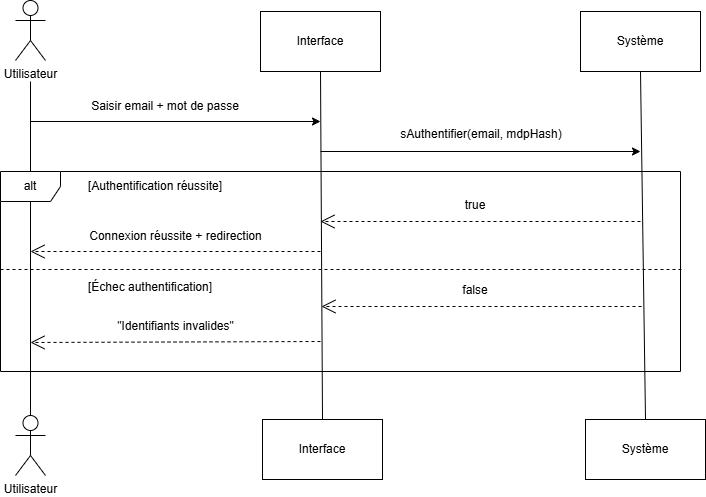

The diagram above was exported from draw.io. Its source (the exported page's mxGraphModel, read from the mxfile embedded in the PNG):
<mxGraphModel dx="1026" dy="632" grid="1" gridSize="10" guides="1" tooltips="1" connect="1" arrows="1" fold="1" page="1" pageScale="1" pageWidth="827" pageHeight="1169" math="0" shadow="0">
  <root>
    <mxCell id="0" />
    <mxCell id="1" parent="0" />
    <mxCell id="DB3gwe2NusTavupRrqYq-1" value="Utilisateur" style="shape=umlActor;verticalLabelPosition=bottom;verticalAlign=top;html=1;outlineConnect=0;" vertex="1" parent="1">
      <mxGeometry x="65" y="39" width="30" height="60" as="geometry" />
    </mxCell>
    <mxCell id="DB3gwe2NusTavupRrqYq-2" value="Interface" style="rounded=0;whiteSpace=wrap;html=1;" vertex="1" parent="1">
      <mxGeometry x="310" y="50" width="120" height="60" as="geometry" />
    </mxCell>
    <mxCell id="DB3gwe2NusTavupRrqYq-3" value="Système" style="rounded=0;whiteSpace=wrap;html=1;" vertex="1" parent="1">
      <mxGeometry x="630" y="50" width="120" height="60" as="geometry" />
    </mxCell>
    <mxCell id="DB3gwe2NusTavupRrqYq-4" value="" style="endArrow=none;html=1;rounded=0;" edge="1" parent="1">
      <mxGeometry width="50" height="50" relative="1" as="geometry">
        <mxPoint x="80" y="470" as="sourcePoint" />
        <mxPoint x="80" y="120" as="targetPoint" />
      </mxGeometry>
    </mxCell>
    <mxCell id="DB3gwe2NusTavupRrqYq-5" value="" style="endArrow=none;html=1;rounded=0;entryX=0.5;entryY=1;entryDx=0;entryDy=0;exitX=0.5;exitY=0;exitDx=0;exitDy=0;" edge="1" parent="1" source="DB3gwe2NusTavupRrqYq-25" target="DB3gwe2NusTavupRrqYq-2">
      <mxGeometry width="50" height="50" relative="1" as="geometry">
        <mxPoint x="371" y="471" as="sourcePoint" />
        <mxPoint x="380" y="160" as="targetPoint" />
      </mxGeometry>
    </mxCell>
    <mxCell id="DB3gwe2NusTavupRrqYq-6" value="" style="endArrow=none;html=1;rounded=0;entryX=0.5;entryY=1;entryDx=0;entryDy=0;exitX=0.5;exitY=0;exitDx=0;exitDy=0;" edge="1" parent="1" source="DB3gwe2NusTavupRrqYq-26" target="DB3gwe2NusTavupRrqYq-3">
      <mxGeometry width="50" height="50" relative="1" as="geometry">
        <mxPoint x="692" y="471" as="sourcePoint" />
        <mxPoint x="690" y="160" as="targetPoint" />
      </mxGeometry>
    </mxCell>
    <mxCell id="DB3gwe2NusTavupRrqYq-7" value="" style="endArrow=classic;html=1;rounded=0;" edge="1" parent="1">
      <mxGeometry width="50" height="50" relative="1" as="geometry">
        <mxPoint x="80" y="160" as="sourcePoint" />
        <mxPoint x="370" y="160" as="targetPoint" />
      </mxGeometry>
    </mxCell>
    <mxCell id="DB3gwe2NusTavupRrqYq-9" value="Saisir email + mot de passe" style="text;html=1;align=center;verticalAlign=middle;whiteSpace=wrap;rounded=0;" vertex="1" parent="1">
      <mxGeometry x="130" y="130" width="170" height="30" as="geometry" />
    </mxCell>
    <mxCell id="DB3gwe2NusTavupRrqYq-10" value="" style="endArrow=classic;html=1;rounded=0;" edge="1" parent="1">
      <mxGeometry width="50" height="50" relative="1" as="geometry">
        <mxPoint x="370" y="190" as="sourcePoint" />
        <mxPoint x="690" y="190" as="targetPoint" />
      </mxGeometry>
    </mxCell>
    <mxCell id="DB3gwe2NusTavupRrqYq-11" value="sAuthentifier(email, mdpHash)" style="text;html=1;align=center;verticalAlign=middle;whiteSpace=wrap;rounded=0;" vertex="1" parent="1">
      <mxGeometry x="446" y="158" width="170" height="30" as="geometry" />
    </mxCell>
    <mxCell id="DB3gwe2NusTavupRrqYq-12" value="alt" style="shape=umlFrame;whiteSpace=wrap;html=1;pointerEvents=0;" vertex="1" parent="1">
      <mxGeometry x="50" y="210" width="680" height="200" as="geometry" />
    </mxCell>
    <mxCell id="DB3gwe2NusTavupRrqYq-13" value="[Authentification réussite]" style="text;html=1;align=center;verticalAlign=middle;whiteSpace=wrap;rounded=0;" vertex="1" parent="1">
      <mxGeometry x="130" y="210" width="150" height="30" as="geometry" />
    </mxCell>
    <mxCell id="DB3gwe2NusTavupRrqYq-14" value="" style="endArrow=open;endSize=12;dashed=1;html=1;rounded=0;" edge="1" parent="1">
      <mxGeometry width="160" relative="1" as="geometry">
        <mxPoint x="690" y="260" as="sourcePoint" />
        <mxPoint x="370" y="260" as="targetPoint" />
      </mxGeometry>
    </mxCell>
    <mxCell id="DB3gwe2NusTavupRrqYq-15" value="true" style="text;html=1;align=center;verticalAlign=middle;whiteSpace=wrap;rounded=0;" vertex="1" parent="1">
      <mxGeometry x="440" y="229" width="170" height="30" as="geometry" />
    </mxCell>
    <mxCell id="DB3gwe2NusTavupRrqYq-16" value="" style="endArrow=open;endSize=12;dashed=1;html=1;rounded=0;" edge="1" parent="1">
      <mxGeometry width="160" relative="1" as="geometry">
        <mxPoint x="370" y="290" as="sourcePoint" />
        <mxPoint x="80" y="290" as="targetPoint" />
      </mxGeometry>
    </mxCell>
    <mxCell id="DB3gwe2NusTavupRrqYq-17" value="Connexion réussite + redirection" style="text;html=1;align=center;verticalAlign=middle;whiteSpace=wrap;rounded=0;" vertex="1" parent="1">
      <mxGeometry x="131" y="260" width="189" height="30" as="geometry" />
    </mxCell>
    <mxCell id="DB3gwe2NusTavupRrqYq-18" value="[Échec authentification]" style="text;html=1;align=center;verticalAlign=middle;whiteSpace=wrap;rounded=0;" vertex="1" parent="1">
      <mxGeometry x="125" y="311" width="150" height="30" as="geometry" />
    </mxCell>
    <mxCell id="DB3gwe2NusTavupRrqYq-19" value="" style="endArrow=none;dashed=1;html=1;rounded=0;exitX=0;exitY=0.49;exitDx=0;exitDy=0;exitPerimeter=0;entryX=1.004;entryY=0.49;entryDx=0;entryDy=0;entryPerimeter=0;" edge="1" parent="1" source="DB3gwe2NusTavupRrqYq-12" target="DB3gwe2NusTavupRrqYq-12">
      <mxGeometry width="50" height="50" relative="1" as="geometry">
        <mxPoint x="390" y="300" as="sourcePoint" />
        <mxPoint x="440" y="250" as="targetPoint" />
      </mxGeometry>
    </mxCell>
    <mxCell id="DB3gwe2NusTavupRrqYq-20" value="" style="endArrow=open;endSize=12;dashed=1;html=1;rounded=0;" edge="1" parent="1">
      <mxGeometry width="160" relative="1" as="geometry">
        <mxPoint x="691" y="345" as="sourcePoint" />
        <mxPoint x="371" y="345" as="targetPoint" />
      </mxGeometry>
    </mxCell>
    <mxCell id="DB3gwe2NusTavupRrqYq-21" value="false" style="text;html=1;align=center;verticalAlign=middle;whiteSpace=wrap;rounded=0;" vertex="1" parent="1">
      <mxGeometry x="440" y="314" width="170" height="30" as="geometry" />
    </mxCell>
    <mxCell id="DB3gwe2NusTavupRrqYq-22" value="" style="endArrow=open;endSize=12;dashed=1;html=1;rounded=0;" edge="1" parent="1">
      <mxGeometry width="160" relative="1" as="geometry">
        <mxPoint x="370" y="380" as="sourcePoint" />
        <mxPoint x="80" y="381" as="targetPoint" />
      </mxGeometry>
    </mxCell>
    <mxCell id="DB3gwe2NusTavupRrqYq-23" value="&quot;Identifiants invalides&quot;" style="text;html=1;align=center;verticalAlign=middle;whiteSpace=wrap;rounded=0;" vertex="1" parent="1">
      <mxGeometry x="131" y="350" width="189" height="30" as="geometry" />
    </mxCell>
    <mxCell id="DB3gwe2NusTavupRrqYq-24" value="Utilisateur" style="shape=umlActor;verticalLabelPosition=bottom;verticalAlign=top;html=1;outlineConnect=0;" vertex="1" parent="1">
      <mxGeometry x="65" y="454" width="30" height="60" as="geometry" />
    </mxCell>
    <mxCell id="DB3gwe2NusTavupRrqYq-25" value="Interface" style="rounded=0;whiteSpace=wrap;html=1;" vertex="1" parent="1">
      <mxGeometry x="312" y="458" width="120" height="60" as="geometry" />
    </mxCell>
    <mxCell id="DB3gwe2NusTavupRrqYq-26" value="Système" style="rounded=0;whiteSpace=wrap;html=1;" vertex="1" parent="1">
      <mxGeometry x="635" y="458" width="120" height="60" as="geometry" />
    </mxCell>
  </root>
</mxGraphModel>